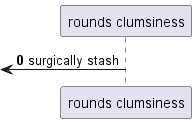

The diagram above was rendered by PlantUML. Its source (embedded in the PNG):
@startuml
participant "rounds clumsiness" as 0
autonumber 0 4
 [<- 0: surgically stash
@enduml